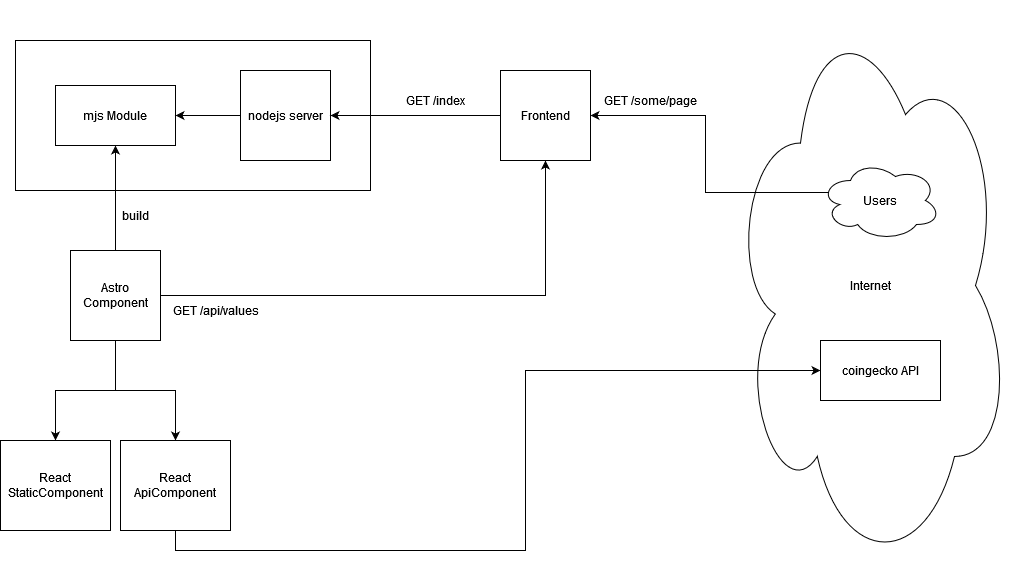

The diagram above was exported from draw.io. Its source (the exported page's mxGraphModel, read from the mxfile embedded in the PNG):
<mxGraphModel dx="1668" dy="1152" grid="1" gridSize="10" guides="1" tooltips="1" connect="1" arrows="1" fold="1" page="1" pageScale="1" pageWidth="1169" pageHeight="827" math="0" shadow="0">
  <root>
    <mxCell id="0" />
    <mxCell id="1" parent="0" />
    <mxCell id="_jIdVH3BeUUcL8MOLz-J-27" value="" style="rounded=0;whiteSpace=wrap;html=1;" vertex="1" parent="1">
      <mxGeometry x="115" y="180" width="355" height="150" as="geometry" />
    </mxCell>
    <mxCell id="_jIdVH3BeUUcL8MOLz-J-25" value="Internet" style="ellipse;shape=cloud;whiteSpace=wrap;html=1;" vertex="1" parent="1">
      <mxGeometry x="830" y="140" width="280" height="570" as="geometry" />
    </mxCell>
    <mxCell id="_jIdVH3BeUUcL8MOLz-J-4" value="" style="edgeStyle=orthogonalEdgeStyle;rounded=0;orthogonalLoop=1;jettySize=auto;html=1;" edge="1" parent="1" source="_jIdVH3BeUUcL8MOLz-J-1" target="_jIdVH3BeUUcL8MOLz-J-3">
      <mxGeometry relative="1" as="geometry" />
    </mxCell>
    <mxCell id="_jIdVH3BeUUcL8MOLz-J-5" style="edgeStyle=orthogonalEdgeStyle;rounded=0;orthogonalLoop=1;jettySize=auto;html=1;exitX=0.5;exitY=1;exitDx=0;exitDy=0;entryX=0.5;entryY=0;entryDx=0;entryDy=0;" edge="1" parent="1" source="_jIdVH3BeUUcL8MOLz-J-1" target="_jIdVH3BeUUcL8MOLz-J-2">
      <mxGeometry relative="1" as="geometry" />
    </mxCell>
    <mxCell id="_jIdVH3BeUUcL8MOLz-J-7" value="" style="edgeStyle=orthogonalEdgeStyle;rounded=0;orthogonalLoop=1;jettySize=auto;html=1;" edge="1" parent="1" source="_jIdVH3BeUUcL8MOLz-J-1" target="_jIdVH3BeUUcL8MOLz-J-6">
      <mxGeometry relative="1" as="geometry" />
    </mxCell>
    <mxCell id="_jIdVH3BeUUcL8MOLz-J-16" style="edgeStyle=orthogonalEdgeStyle;rounded=0;orthogonalLoop=1;jettySize=auto;html=1;exitX=1;exitY=0.5;exitDx=0;exitDy=0;entryX=0.5;entryY=1;entryDx=0;entryDy=0;" edge="1" parent="1" source="_jIdVH3BeUUcL8MOLz-J-1" target="_jIdVH3BeUUcL8MOLz-J-14">
      <mxGeometry relative="1" as="geometry" />
    </mxCell>
    <mxCell id="_jIdVH3BeUUcL8MOLz-J-1" value="&lt;div&gt;Astro Component&lt;/div&gt;" style="rounded=0;whiteSpace=wrap;html=1;" vertex="1" parent="1">
      <mxGeometry x="170" y="390" width="90" height="90" as="geometry" />
    </mxCell>
    <mxCell id="_jIdVH3BeUUcL8MOLz-J-2" value="&lt;div&gt;React StaticComponent&lt;/div&gt;" style="rounded=0;whiteSpace=wrap;html=1;" vertex="1" parent="1">
      <mxGeometry x="100" y="580" width="110" height="90" as="geometry" />
    </mxCell>
    <mxCell id="_jIdVH3BeUUcL8MOLz-J-21" style="edgeStyle=orthogonalEdgeStyle;rounded=0;orthogonalLoop=1;jettySize=auto;html=1;exitX=0.5;exitY=1;exitDx=0;exitDy=0;entryX=0;entryY=0.5;entryDx=0;entryDy=0;" edge="1" parent="1" source="_jIdVH3BeUUcL8MOLz-J-3" target="_jIdVH3BeUUcL8MOLz-J-20">
      <mxGeometry relative="1" as="geometry" />
    </mxCell>
    <mxCell id="_jIdVH3BeUUcL8MOLz-J-3" value="&lt;div&gt;React ApiComponent&lt;/div&gt;" style="rounded=0;whiteSpace=wrap;html=1;" vertex="1" parent="1">
      <mxGeometry x="220" y="580" width="110" height="90" as="geometry" />
    </mxCell>
    <mxCell id="_jIdVH3BeUUcL8MOLz-J-6" value="&lt;div&gt;mjs Module&lt;/div&gt;" style="rounded=0;whiteSpace=wrap;html=1;" vertex="1" parent="1">
      <mxGeometry x="155" y="225" width="120" height="60" as="geometry" />
    </mxCell>
    <mxCell id="_jIdVH3BeUUcL8MOLz-J-26" style="edgeStyle=orthogonalEdgeStyle;rounded=0;orthogonalLoop=1;jettySize=auto;html=1;exitX=0;exitY=0.5;exitDx=0;exitDy=0;entryX=1;entryY=0.5;entryDx=0;entryDy=0;" edge="1" parent="1" source="_jIdVH3BeUUcL8MOLz-J-10" target="_jIdVH3BeUUcL8MOLz-J-6">
      <mxGeometry relative="1" as="geometry" />
    </mxCell>
    <mxCell id="_jIdVH3BeUUcL8MOLz-J-10" value="nodejs server" style="rounded=0;whiteSpace=wrap;html=1;" vertex="1" parent="1">
      <mxGeometry x="340" y="210" width="90" height="90" as="geometry" />
    </mxCell>
    <mxCell id="_jIdVH3BeUUcL8MOLz-J-12" value="build" style="text;html=1;align=center;verticalAlign=middle;resizable=0;points=[];autosize=1;strokeColor=none;fillColor=none;" vertex="1" parent="1">
      <mxGeometry x="210" y="340" width="50" height="30" as="geometry" />
    </mxCell>
    <mxCell id="_jIdVH3BeUUcL8MOLz-J-24" style="edgeStyle=orthogonalEdgeStyle;rounded=0;orthogonalLoop=1;jettySize=auto;html=1;exitX=0.07;exitY=0.4;exitDx=0;exitDy=0;exitPerimeter=0;entryX=1;entryY=0.5;entryDx=0;entryDy=0;" edge="1" parent="1" source="_jIdVH3BeUUcL8MOLz-J-13" target="_jIdVH3BeUUcL8MOLz-J-14">
      <mxGeometry relative="1" as="geometry" />
    </mxCell>
    <mxCell id="_jIdVH3BeUUcL8MOLz-J-13" value="&lt;div&gt;Users&lt;/div&gt;" style="ellipse;shape=cloud;whiteSpace=wrap;html=1;" vertex="1" parent="1">
      <mxGeometry x="920" y="300" width="120" height="80" as="geometry" />
    </mxCell>
    <mxCell id="_jIdVH3BeUUcL8MOLz-J-22" style="edgeStyle=orthogonalEdgeStyle;rounded=0;orthogonalLoop=1;jettySize=auto;html=1;exitX=0;exitY=0.5;exitDx=0;exitDy=0;entryX=1;entryY=0.5;entryDx=0;entryDy=0;" edge="1" parent="1" source="_jIdVH3BeUUcL8MOLz-J-14" target="_jIdVH3BeUUcL8MOLz-J-10">
      <mxGeometry relative="1" as="geometry" />
    </mxCell>
    <mxCell id="_jIdVH3BeUUcL8MOLz-J-14" value="&lt;div&gt;Frontend&lt;/div&gt;" style="rounded=0;whiteSpace=wrap;html=1;" vertex="1" parent="1">
      <mxGeometry x="600" y="210" width="90" height="90" as="geometry" />
    </mxCell>
    <mxCell id="_jIdVH3BeUUcL8MOLz-J-19" value="GET /api/values" style="text;html=1;align=center;verticalAlign=middle;resizable=0;points=[];autosize=1;strokeColor=none;fillColor=none;" vertex="1" parent="1">
      <mxGeometry x="260" y="435" width="110" height="30" as="geometry" />
    </mxCell>
    <mxCell id="_jIdVH3BeUUcL8MOLz-J-20" value="coingecko API" style="rounded=0;whiteSpace=wrap;html=1;" vertex="1" parent="1">
      <mxGeometry x="920" y="480" width="120" height="60" as="geometry" />
    </mxCell>
    <mxCell id="_jIdVH3BeUUcL8MOLz-J-23" value="GET /index" style="text;html=1;align=center;verticalAlign=middle;resizable=0;points=[];autosize=1;strokeColor=none;fillColor=none;" vertex="1" parent="1">
      <mxGeometry x="495" y="225" width="80" height="30" as="geometry" />
    </mxCell>
    <mxCell id="_jIdVH3BeUUcL8MOLz-J-28" value="GET /some/page" style="text;html=1;align=center;verticalAlign=middle;resizable=0;points=[];autosize=1;strokeColor=none;fillColor=none;" vertex="1" parent="1">
      <mxGeometry x="690" y="225" width="120" height="30" as="geometry" />
    </mxCell>
  </root>
</mxGraphModel>